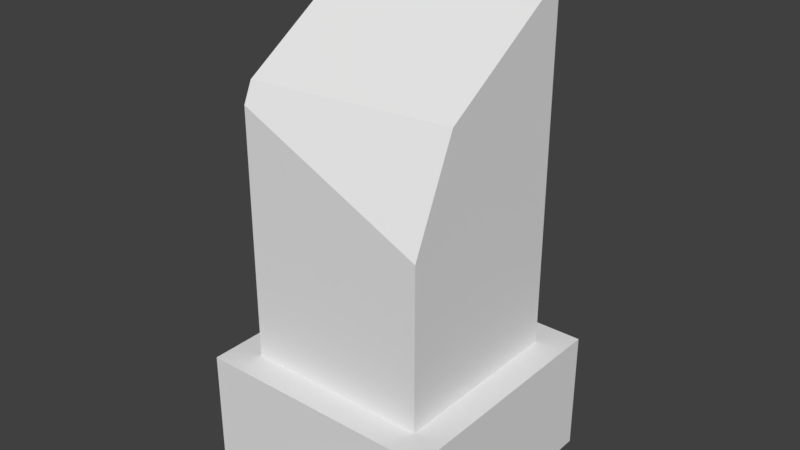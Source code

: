 # Source: BrokenGreatPillar.blend  (saved by Blender 2.78.0; exported with 4.5.12 LTS)
import bpy
from mathutils import Matrix  # noqa: F401  (used for matrix-valued properties, if any)

bpy.ops.wm.read_factory_settings(use_empty=True)
scene = bpy.context.scene
scene.name = 'Scene'

# ---- collections
col_collection_1 = bpy.data.collections.new('Collection 1'); scene.collection.children.link(col_collection_1)

# ---- world
world_world = bpy.data.worlds.new('World'); scene.world = world_world
world_world.color = (0.05088, 0.05088, 0.05088)
world_world.use_sun_shadow = False
world_world.sun_shadow_jitter_overblur = 0.0
world_world.cycles.sampling_method = 'MANUAL'

# ---- meshes
me_cube_001 = bpy.data.meshes.new('Cube.001')
me_cube_001.from_pydata([(-2.25, -2.25, -0.2978), (-1.707, -1.707, 1.952), (-2.25, 2.25, -0.2978), (-1.707, 1.707, 1.952), (2.25, -2.25, -0.2978), (1.707, -1.707, 1.952), (2.25, 2.25, -0.2978), (1.707, 1.707, 1.952), (-2.25, -2.25, 1.952), (-2.25, 2.25, 1.952), (2.25, 2.25, 1.952), (2.25, -2.25, 1.952), (1.707, 1.707, 6.755), (-1.707, 1.707, 6.755), (1.707, -1.707, 4.272), (1.707, 1.707, 4.272), (-1.707, -1.707, 4.272), (-1.707, 1.707, 4.272), (-1.707, 1.707, 9.048), (1.707, 1.707, 8.496), (-1.707, -1.624, 6.755), (-1.707, -1.707, 6.569), (1.707, -0.9073, 6.755), (1.707, -1.707, 4.955), (-1.707, -1.541, 6.942), (1.707, -0.8781, 6.821)], [], [(0, 8, 9, 2), (2, 9, 10, 6), (6, 10, 11, 4), (4, 11, 8, 0), (2, 6, 4, 0), (1, 3, 9, 8), (3, 7, 10, 9), (7, 5, 11, 10), (5, 1, 8, 11), (7, 3, 17, 15), (5, 7, 15, 14), (1, 5, 14, 16), (3, 1, 16, 17), (15, 17, 13, 12), (22, 12, 19, 25), (12, 13, 18, 19), (14, 15, 12, 22, 23), (16, 14, 23, 21), (17, 16, 21, 20, 13), (13, 20, 24, 18), (22, 20, 21, 23), (25, 24, 20, 22), (18, 24, 25, 19)])
_uv = me_cube_001.uv_layers.new(name='UVMap')
_uv.uv.foreach_set('vector', [0.35, 0.35, 0.65, 0.35, 0.65, 0.65, 0.35, 0.65, 0.35, 0.35, 0.65, 0.35, 0.65, 0.65, 0.35, 0.65, 0.35, 0.35, 0.65, 0.35, 0.65, 0.65, 0.35, 0.65, 0.35, 0.35, 0.65, 0.35, 0.65, 0.65, 0.35, 0.65, 0.35, 0.35, 0.65, 0.35, 0.65, 0.65, 0.35, 0.65, 0.35, 0.35, 0.65, 0.35, 0.65, 0.65, 0.35, 0.65, 0.35, 0.35, 0.65, 0.35, 0.65, 0.65, 0.35, 0.65, 0.35, 0.35, 0.65, 0.35, 0.65, 0.65, 0.35, 0.65, 0.35, 0.35, 0.65, 0.35, 0.65, 0.65, 0.35, 0.65, 0.3926, -0.25, 0.6074, -0.25, 0.6074, 0.125, 0.3926, 0.125, 0.3926, -0.25, 0.6074, -0.25, 0.6074, 0.125, 0.3926, 0.125, 0.3926, -0.25, 0.6074, -0.25, 0.6074, 0.125, 0.3926, 0.125, 0.3926, -0.25, 0.6074, -0.25, 0.6074, 0.125, 0.3926, 0.125, 0.3926, 0.125, 0.6074, 0.125, 0.6074, 0.3125, 0.3926, 0.3125, 0.4429, 0.3125, 0.6074, 0.3125, 0.6074, 0.444, 0.4448, 0.3175, 0.3926, 0.3125, 0.6074, 0.3125, 0.6074, 0.4856, 0.3926, 0.444, 0.3926, 0.125, 0.6074, 0.125, 0.6074, 0.3125, 0.4429, 0.3125, 0.3926, 0.1766, 0.3926, 0.125, 0.6074, 0.125, 0.6074, 0.1766, 0.3926, 0.2985, 0.3926, 0.125, 0.6074, 0.125, 0.6074, 0.2985, 0.6022, 0.3125, 0.3926, 0.3125, 0.3926, 0.3125, 0.6022, 0.3125, 0.5969, 0.3267, 0.3926, 0.4856, 0.4429, 0.3125, 0.6022, 0.3125, 0.6074, 0.2985, 0.6074, 0.1766, 0.4448, 0.3175, 0.5969, 0.3267, 0.6022, 0.3125, 0.4429, 0.3125, 0.6074, 0.4856, 0.5969, 0.3267, 0.4448, 0.3175, 0.3926, 0.444])
me_cube_001.use_remesh_preserve_volume = False
me_cube_001.use_remesh_preserve_attributes = False
me_cube_001.use_mirror_vertex_groups = False
me_cube_001.update()

# ---- objects
ob_cube = bpy.data.objects.new('Cube', me_cube_001)

# ---- transforms, parenting, visibility, modifiers, constraints
ob_cube.location = (0.0, 0.0, 0.0)
ob_cube.lineart.crease_threshold = 0.0

# ---- collection membership
col_collection_1.objects.link(ob_cube)

# ---- scene / render settings (as saved in the file)
scene.frame_start = 1; scene.frame_end = 250; scene.frame_set(1)
scene.render.engine = 'BLENDER_EEVEE_NEXT'
scene.render.resolution_percentage = 50
scene.render.dither_intensity = 0.0
scene.cycles.use_denoising = False
scene.cycles.samples = 128
scene.cycles.sampling_pattern = 'TABULATED_SOBOL'
scene.cycles.light_sampling_threshold = 0.0
scene.cycles.use_adaptive_sampling = False
scene.cycles.use_light_tree = False
scene.cycles.blur_glossy = 0.0
scene.cycles.sample_clamp_indirect = 0.0
scene.view_settings.view_transform = 'Standard'
bpy.context.view_layer.update()

# ---- added for rendering (the .blend has no active camera and no usable light): camera, sun
cam_auto = bpy.data.cameras.new('AutoCamera')
cam_auto.lens = 50.0
cam_auto.sensor_width = 36.0
cam_auto.clip_end = 1000.0
ob_auto_camera = bpy.data.objects.new('AutoCamera', cam_auto)
scene.collection.objects.link(ob_auto_camera)
ob_auto_camera.location = (10.4612, -12.5534, 12.744)
ob_auto_camera.rotation_euler = (1.09748, -7.21219e-08, 0.694738)
scene.camera = ob_auto_camera
light_auto_sun = bpy.data.lights.new('AutoSun', 'SUN')
light_auto_sun.energy = 3.0
light_auto_sun.angle = 0.0523599
ob_auto_sun = bpy.data.objects.new('AutoSun', light_auto_sun)
scene.collection.objects.link(ob_auto_sun)
ob_auto_sun.rotation_euler = (0.872665, 0.174533, 0.523599)
bpy.context.view_layer.update()
